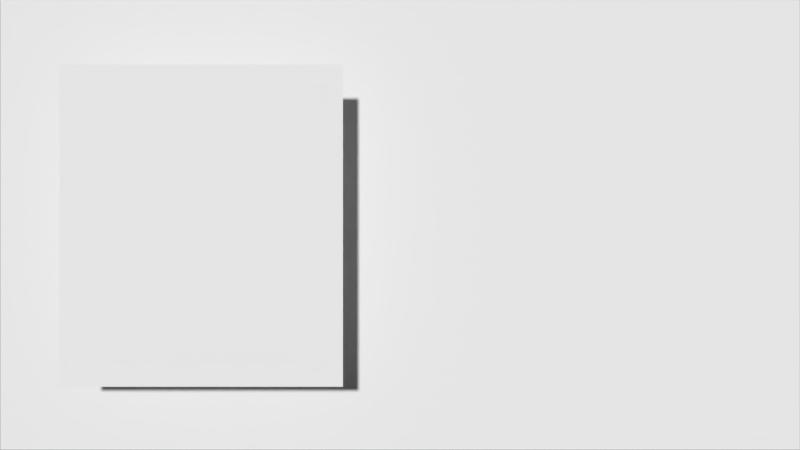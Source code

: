 # Source: Cropper_Splitter_test_file.blend  (saved by Blender 2.77.0; exported with 4.5.12 LTS)
import bpy
from mathutils import Matrix  # noqa: F401  (used for matrix-valued properties, if any)

bpy.ops.wm.read_factory_settings(use_empty=True)
scene = bpy.context.scene
scene.name = 'Scene'

# ---- collections
col_collection_1 = bpy.data.collections.new('Collection 1'); scene.collection.children.link(col_collection_1)

# ---- world
world_world = bpy.data.worlds.new('World'); scene.world = world_world
world_world.color = (0.05088, 0.05088, 0.05088)
world_world.use_sun_shadow = False
world_world.sun_shadow_jitter_overblur = 0.0
world_world.cycles.sampling_method = 'MANUAL'

# ---- cameras
cam_camera = bpy.data.cameras.new('Camera')
cam_camera.clip_end = 100.0
cam_camera.lens = 35.0
cam_camera.sensor_width = 32.0
cam_camera.sensor_height = 18.0
cam_camera.ortho_scale = 7.314
cam_camera.dof.focus_distance = 0.0

# ---- meshes
me_plane_001 = bpy.data.meshes.new('Plane.001')
me_plane_001.from_pydata([(-1.006, -1.01, -3.092e-10), (0.7628, -1.01, -2.794e-09), (-1.006, 0.9997, -3.804e-08), (0.7628, 0.9997, -4.052e-08)], [], [(0, 1, 3, 2)])
me_plane_001.use_remesh_preserve_volume = False
me_plane_001.use_remesh_preserve_attributes = False
me_plane_001.use_mirror_vertex_groups = False
me_plane_001.update()
me_plane = bpy.data.meshes.new('Plane')
me_plane.from_pydata([(-1.009, -1.049, -8.139e-08), (1.009, -1.049, 6.067e-08), (-1.009, 1.049, -6.067e-08), (1.009, 1.049, 8.139e-08)], [], [(0, 1, 3, 2)])
me_plane.use_remesh_preserve_volume = False
me_plane.use_remesh_preserve_attributes = False
me_plane.use_mirror_vertex_groups = False
me_plane.update()

# ---- objects
ob_camera = bpy.data.objects.new('Camera', cam_camera)
ob_plane_001 = bpy.data.objects.new('Plane.001', me_plane_001)
ob_plane = bpy.data.objects.new('Plane', me_plane)

# ---- transforms, parenting, visibility, modifiers, constraints
ob_camera.location = (2.804, -2.35, 5.757)
ob_camera.rotation_euler = (1.109, 0.01081, 0.8149)
ob_camera.lock_rotations_4d = False
ob_camera.empty_display_type = 'ARROWS'
ob_camera.color = (0.0, 0.0, 0.0, 0.0)
ob_camera.display_type = 'WIRE'
ob_camera.lineart.crease_threshold = 0.0
ob_plane_001.location = (-1.535, 0.1674, 3.34)
ob_plane_001.rotation_euler = (1.109, 0.01081, 0.8149)
ob_plane_001.lineart.crease_threshold = 0.0
_c = ob_plane_001.constraints.new('COPY_ROTATION'); _c.name = 'Copy Rotation'
_c.target = ob_camera
ob_plane.location = (-1.138, 1.327, 3.076)
ob_plane.rotation_euler = (1.109, 0.01081, 0.8149)
ob_plane.scale = (2.727, 1.476, 1.106)
ob_plane.show_wire = True
ob_plane.lineart.crease_threshold = 0.0
_m = ob_plane.modifiers.new('Subsurf', 'SUBSURF')
_m.uv_smooth = 'PRESERVE_CORNERS'
_m.quality = 2
_m.subdivision_type = 'SIMPLE'
_m.levels = 2
_m.show_only_control_edges = False
_c = ob_plane.constraints.new('COPY_ROTATION'); _c.name = 'Copy Rotation'
_c.target = ob_camera

# ---- collection membership
col_collection_1.objects.link(ob_camera)
col_collection_1.objects.link(ob_plane_001)
col_collection_1.objects.link(ob_plane)

# ---- scene / render settings (as saved in the file)
scene.camera = ob_camera
scene.frame_start = 1; scene.frame_end = 250; scene.frame_set(1)
scene.render.engine = 'CYCLES'
scene.render.resolution_percentage = 50
scene.render.dither_intensity = 0.0
scene.render.use_border = True
scene.render.border_min_x = 0.07405
scene.render.border_min_y = 0.1399
scene.render.border_max_x = 0.4287
scene.render.border_max_y = 0.8564
scene.cycles.use_denoising = False
scene.cycles.samples = 128
scene.cycles.sampling_pattern = 'TABULATED_SOBOL'
scene.cycles.light_sampling_threshold = 0.0
scene.cycles.use_adaptive_sampling = False
scene.cycles.use_light_tree = False
scene.cycles.blur_glossy = 0.0
scene.cycles.sample_clamp_indirect = 0.0
scene.view_settings.view_transform = 'Standard'
bpy.context.view_layer.update()

# ---- added for rendering (the .blend has no usable light): sun
light_auto_sun = bpy.data.lights.new('AutoSun', 'SUN')
light_auto_sun.energy = 3.0
light_auto_sun.angle = 0.0523599
ob_auto_sun = bpy.data.objects.new('AutoSun', light_auto_sun)
scene.collection.objects.link(ob_auto_sun)
ob_auto_sun.rotation_euler = (0.872665, 0.174533, 0.523599)
bpy.context.view_layer.update()
